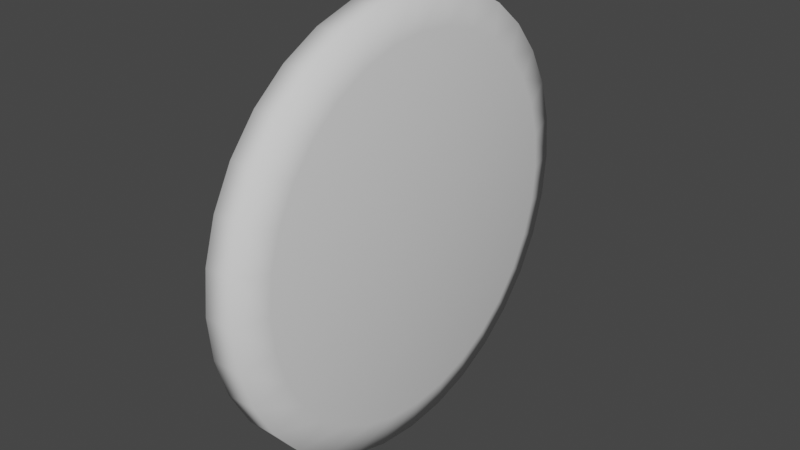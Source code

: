 # Source: Moeda.blend  (saved by Blender 3.5.10; exported with 4.5.12 LTS)
import bpy
from mathutils import Matrix  # noqa: F401  (used for matrix-valued properties, if any)

bpy.ops.wm.read_factory_settings(use_empty=True)
scene = bpy.context.scene
scene.name = 'Scene'

# ---- collections
col_collection = bpy.data.collections.new('Collection'); scene.collection.children.link(col_collection)

# ---- node groups
ng_auto_smooth = bpy.data.node_groups.new('Auto Smooth', 'GeometryNodeTree')
_s = ng_auto_smooth.interface.new_socket(name='Geometry', in_out='OUTPUT', socket_type='NodeSocketGeometry')
_s = ng_auto_smooth.interface.new_socket(name='Geometry', in_out='INPUT', socket_type='NodeSocketGeometry')
_s = ng_auto_smooth.interface.new_socket(name='Angle', in_out='INPUT', socket_type='NodeSocketFloat')
_s.subtype = 'ANGLE'
_s.min_value = 0.0
_s.max_value = 3.142
ng_auto_smooth.is_modifier = True
_N = ng_auto_smooth.nodes; _L = ng_auto_smooth.links
n0 = _N.new('NodeGroupOutput'); n0.name = 'Group Output'; n0.location = (480, -100)
n1 = _N.new('NodeGroupInput'); n1.name = 'Group Input'; n1.location = (-420, -300)
n2 = _N.new('NodeGroupInput'); n2.name = 'Group Input.001'; n2.location = (-60, -100)
n3 = _N.new('GeometryNodeSetShadeSmooth'); n3.name = 'Set Shade Smooth'; n3.location = (120, -100)
n3.domain = 'EDGE'
n4 = _N.new('GeometryNodeSetShadeSmooth'); n4.name = 'Set Shade Smooth.001'; n4.location = (300, -100)
n5 = _N.new('GeometryNodeInputMeshEdgeAngle'); n5.name = 'Edge Angle'; n5.location = (-420, -220)
n6 = _N.new('GeometryNodeInputEdgeSmooth'); n6.name = 'Is Edge Smooth'; n6.location = (-60, -160)
n7 = _N.new('GeometryNodeInputShadeSmooth'); n7.name = 'Is Face Smooth'; n7.location = (-240, -340)
n8 = _N.new('FunctionNodeBooleanMath'); n8.name = 'Boolean Math'; n8.location = (-60, -220)
n9 = _N.new('FunctionNodeCompare'); n9.name = 'Compare'; n9.location = (-240, -180)
n9.operation = 'LESS_EQUAL'
_L.new(n5.outputs[0], n9.inputs[0])
_L.new(n4.outputs[0], n0.inputs[0])
_L.new(n1.outputs[1], n9.inputs[1])
_L.new(n9.outputs[0], n8.inputs[0])
_L.new(n7.outputs[0], n8.inputs[1])
_L.new(n2.outputs[0], n3.inputs[0])
_L.new(n6.outputs[0], n3.inputs[1])
_L.new(n3.outputs[0], n4.inputs[0])
_L.new(n8.outputs[0], n3.inputs[2])
n0.is_active_output = True

# ---- world
world_world = bpy.data.worlds.new('World'); scene.world = world_world
world_world.use_nodes = True; world_world.node_tree.nodes.clear()
_N = world_world.node_tree.nodes; _L = world_world.node_tree.links
n0 = _N.new('ShaderNodeOutputWorld'); n0.name = 'World Output'; n0.location = (300, 300)
n1 = _N.new('ShaderNodeBackground'); n1.name = 'Background'; n1.location = (10, 300)
n1.inputs[0].default_value = (0.05088, 0.05088, 0.05088, 1.0)
_L.new(n1.outputs[0], n0.inputs[0])
n0.is_active_output = True
world_world.color = (0.05088, 0.05088, 0.05088)
world_world.use_sun_shadow = False
world_world.sun_shadow_jitter_overblur = 0.0

# ---- meshes
me_circle = bpy.data.meshes.new('Circle')
me_circle.from_pydata([(-1.285e-09, 0.8482, -7.653e-17), (1.693e-09, 1.0, -0.03873), (-0.1951, 0.9808, -0.03873), (-0.1655, 0.8319, 9.63e-10), (-0.3827, 0.9239, -0.03873), (-0.3246, 0.7836, 1.889e-09), (-0.5556, 0.8315, -0.03873), (-0.4712, 0.7052, 2.742e-09), (-0.7071, 0.7071, -0.03873), (-0.5997, 0.5997, 3.49e-09), (-0.8315, 0.5556, -0.03873), (-0.7052, 0.4712, 4.104e-09), (-0.9239, 0.3827, -0.03873), (-0.7836, 0.3246, 4.56e-09), (-0.9808, 0.1951, -0.03873), (-0.8319, 0.1655, 4.841e-09), (-1.0, 0.0, -0.03873), (-0.8482, 6.298e-10, 4.936e-09), (-0.9808, -0.1951, -0.03873), (-0.8319, -0.1655, 4.841e-09), (-0.9239, -0.3827, -0.03873), (-0.7836, -0.3246, 4.56e-09), (-0.8315, -0.5556, -0.03873), (-0.7052, -0.4712, 4.104e-09), (-0.7071, -0.7071, -0.03873), (-0.5997, -0.5997, 3.49e-09), (-0.5556, -0.8315, -0.03873), (-0.4712, -0.7052, 2.742e-09), (-0.3827, -0.9239, -0.03873), (-0.3246, -0.7836, 1.889e-09), (-0.1951, -0.9808, -0.03873), (-0.1655, -0.8319, 9.63e-10), (1.693e-09, -1.0, -0.03873), (-2.107e-09, -0.8482, -7.175e-17), (0.1951, -0.9808, -0.03873), (0.1655, -0.8319, -9.63e-10), (0.3827, -0.9239, -0.03873), (0.3246, -0.7836, -1.889e-09), (0.5556, -0.8315, -0.03873), (0.4712, -0.7052, -2.742e-09), (0.7071, -0.7071, -0.03873), (0.5997, -0.5997, -3.49e-09), (0.8315, -0.5556, -0.03873), (0.7052, -0.4712, -4.104e-09), (0.9239, -0.3827, -0.03873), (0.7836, -0.3246, -4.56e-09), (0.9808, -0.1951, -0.03873), (0.8319, -0.1655, -4.841e-09), (1.0, 0.0, -0.03873), (0.8482, -1.921e-10, -4.936e-09), (0.9808, 0.1951, -0.03873), (0.8319, 0.1655, -4.841e-09), (0.9239, 0.3827, -0.03873), (0.7836, 0.3246, -4.56e-09), (0.8315, 0.5556, -0.03873), (0.7052, 0.4712, -4.104e-09), (0.7071, 0.7071, -0.03873), (0.5997, 0.5997, -3.49e-09), (0.5556, 0.8315, -0.03873), (0.4712, 0.7052, -2.742e-09), (0.3827, 0.9239, -0.03873), (0.3246, 0.7836, -1.889e-09), (0.1951, 0.9808, -0.03873), (0.1655, 0.8319, -9.63e-10), (7.631e-09, 1.0, -0.1746), (6.623e-09, 0.8079, -0.2133), (-0.1576, 0.7924, -0.2133), (-0.1951, 0.9808, -0.1746), (-0.3092, 0.7464, -0.2133), (-0.3827, 0.9239, -0.1746), (-0.4488, 0.6717, -0.2133), (-0.5556, 0.8315, -0.1746), (-0.5713, 0.5713, -0.2133), (-0.7071, 0.7071, -0.1746), (-0.6717, 0.4488, -0.2133), (-0.8315, 0.5556, -0.1746), (-0.7464, 0.3092, -0.2133), (-0.9239, 0.3827, -0.1746), (-0.7924, 0.1576, -0.2133), (-0.9808, 0.1951, -0.1746), (-0.8079, -9.455e-11, -0.2133), (-1.0, 0.0, -0.1746), (-0.7924, -0.1576, -0.2133), (-0.9808, -0.1951, -0.1746), (-0.7464, -0.3092, -0.2133), (-0.9239, -0.3827, -0.1746), (-0.6717, -0.4488, -0.2133), (-0.8315, -0.5556, -0.1746), (-0.5713, -0.5713, -0.2133), (-0.7071, -0.7071, -0.1746), (-0.4488, -0.6717, -0.2133), (-0.5556, -0.8315, -0.1746), (-0.3092, -0.7464, -0.2133), (-0.3827, -0.9239, -0.1746), (-0.1576, -0.7924, -0.2133), (-0.1951, -0.9808, -0.1746), (7.405e-09, -0.8079, -0.2133), (7.631e-09, -1.0, -0.1746), (0.1576, -0.7924, -0.2133), (0.1951, -0.9808, -0.1746), (0.3092, -0.7464, -0.2133), (0.3827, -0.9239, -0.1746), (0.4488, -0.6717, -0.2133), (0.5556, -0.8315, -0.1746), (0.5713, -0.5713, -0.2133), (0.7071, -0.7071, -0.1746), (0.6717, -0.4488, -0.2133), (0.8315, -0.5556, -0.1746), (0.7464, -0.3092, -0.2133), (0.9239, -0.3827, -0.1746), (0.7924, -0.1576, -0.2133), (0.9808, -0.1951, -0.1746), (0.8079, 6.883e-10, -0.2133), (1.0, 0.0, -0.1746), (0.7924, 0.1576, -0.2133), (0.9808, 0.1951, -0.1746), (0.7464, 0.3092, -0.2133), (0.9239, 0.3827, -0.1746), (0.6717, 0.4488, -0.2133), (0.8315, 0.5556, -0.1746), (0.5713, 0.5713, -0.2133), (0.7071, 0.7071, -0.1746), (0.4488, 0.6717, -0.2133), (0.5556, 0.8315, -0.1746), (0.3092, 0.7464, -0.2133), (0.3827, 0.9239, -0.1746), (0.1576, 0.7924, -0.2133), (0.1951, 0.9808, -0.1746)], [], [(14, 12, 77, 79), (42, 40, 105, 107), (16, 14, 79, 81), (44, 42, 107, 109), (18, 16, 81, 83), (46, 44, 109, 111), (20, 18, 83, 85), (48, 46, 111, 113), (22, 20, 85, 87), (50, 48, 113, 115), (24, 22, 87, 89), (52, 50, 115, 117), (26, 24, 89, 91), (54, 52, 117, 119), (28, 26, 91, 93), (56, 54, 119, 121), (30, 28, 93, 95), (4, 2, 67, 69), (58, 56, 121, 123), (32, 30, 95, 97), (6, 4, 69, 71), (60, 58, 123, 125), (34, 32, 97, 99), (8, 6, 71, 73), (62, 60, 125, 127), (36, 34, 99, 101), (10, 8, 73, 75), (90, 88, 86, 84, 82, 80, 78, 76, 74, 72, 70, 68, 66, 65, 126, 124, 122, 120, 118, 116, 114, 112, 110, 108, 106, 104, 102, 100, 98, 96, 94, 92), (38, 36, 101, 103), (12, 10, 75, 77), (2, 1, 64, 67), (40, 38, 103, 105), (1, 62, 127, 64), (3, 0, 1, 2), (5, 3, 2, 4), (7, 5, 4, 6), (9, 7, 6, 8), (11, 9, 8, 10), (13, 11, 10, 12), (15, 13, 12, 14), (17, 15, 14, 16), (19, 17, 16, 18), (21, 19, 18, 20), (23, 21, 20, 22), (25, 23, 22, 24), (27, 25, 24, 26), (29, 27, 26, 28), (31, 29, 28, 30), (33, 31, 30, 32), (35, 33, 32, 34), (37, 35, 34, 36), (39, 37, 36, 38), (41, 39, 38, 40), (43, 41, 40, 42), (45, 43, 42, 44), (47, 45, 44, 46), (49, 47, 46, 48), (51, 49, 48, 50), (53, 51, 50, 52), (55, 53, 52, 54), (57, 55, 54, 56), (59, 57, 56, 58), (61, 59, 58, 60), (63, 61, 60, 62), (0, 63, 62, 1), (67, 64, 65, 66), (69, 67, 66, 68), (71, 69, 68, 70), (73, 71, 70, 72), (75, 73, 72, 74), (77, 75, 74, 76), (79, 77, 76, 78), (81, 79, 78, 80), (83, 81, 80, 82), (85, 83, 82, 84), (87, 85, 84, 86), (89, 87, 86, 88), (91, 89, 88, 90), (93, 91, 90, 92), (95, 93, 92, 94), (97, 95, 94, 96), (99, 97, 96, 98), (101, 99, 98, 100), (103, 101, 100, 102), (105, 103, 102, 104), (107, 105, 104, 106), (109, 107, 106, 108), (111, 109, 108, 110), (113, 111, 110, 112), (115, 113, 112, 114), (117, 115, 114, 116), (119, 117, 116, 118), (121, 119, 118, 120), (123, 121, 120, 122), (125, 123, 122, 124), (127, 125, 124, 126), (64, 127, 126, 65), (43, 45, 47, 49, 51, 53, 55, 57, 59, 61, 63, 0, 3, 5, 7, 9, 11, 13, 15, 17, 19, 21, 23, 25, 27, 29, 31, 33, 35, 37, 39, 41)])
me_circle.polygons.foreach_set('use_smooth', [True] * 98)
_uv = me_circle.uv_layers.new(name='UVMap')
_uv.uv.foreach_set('vector', [0.0, 0.0, 0.0, 0.0, 0.0, 0.0, 0.0, 0.0, 0.0, 0.0, 0.0, 0.0, 0.0, 0.0, 0.0, 0.0, 0.0, 0.0, 0.0, 0.0, 0.0, 0.0, 0.0, 0.0, 0.0, 0.0, 0.0, 0.0, 0.0, 0.0, 0.0, 0.0, 0.0, 0.0, 0.0, 0.0, 0.0, 0.0, 0.0, 0.0, 0.0, 0.0, 0.0, 0.0, 0.0, 0.0, 0.0, 0.0, 0.0, 0.0, 0.0, 0.0, 0.0, 0.0, 0.0, 0.0, 0.0, 0.0, 0.0, 0.0, 0.0, 0.0, 0.0, 0.0, 0.0, 0.0, 0.0, 0.0, 0.0, 0.0, 0.0, 0.0, 0.0, 0.0, 0.0, 0.0, 0.0, 0.0, 0.0, 0.0, 0.0, 0.0, 0.0, 0.0, 0.0, 0.0, 0.0, 0.0, 0.0, 0.0, 0.0, 0.0, 0.0, 0.0, 0.0, 0.0, 0.0, 0.0, 0.0, 0.0, 0.0, 0.0, 0.0, 0.0, 0.0, 0.0, 0.0, 0.0, 0.0, 0.0, 0.0, 0.0, 0.0, 0.0, 0.0, 0.0, 0.0, 0.0, 0.0, 0.0, 0.0, 0.0, 0.0, 0.0, 0.0, 0.0, 0.0, 0.0, 0.0, 0.0, 0.0, 0.0, 0.0, 0.0, 0.0, 0.0, 0.0, 0.0, 0.0, 0.0, 0.0, 0.0, 0.0, 0.0, 0.0, 0.0, 0.0, 0.0, 0.0, 0.0, 0.0, 0.0, 0.0, 0.0, 0.0, 0.0, 0.0, 0.0, 0.0, 0.0, 0.0, 0.0, 0.0, 0.0, 0.0, 0.0, 0.0, 0.0, 0.0, 0.0, 0.0, 0.0, 0.0, 0.0, 0.0, 0.0, 0.0, 0.0, 0.0, 0.0, 0.0, 0.0, 0.0, 0.0, 0.0, 0.0, 0.0, 0.0, 0.0, 0.0, 0.0, 0.0, 0.0, 0.0, 0.0, 0.0, 0.0, 0.0, 0.0, 0.0, 0.0, 0.0, 0.0, 0.0, 0.0, 0.0, 0.0, 0.0, 0.0, 0.0, 0.0, 0.0, 0.0, 0.0, 0.0, 0.0, 0.0, 0.0, 0.0, 0.0, 0.0, 0.0, 0.0, 0.0, 0.0, 0.0, 0.0, 0.0, 0.0, 0.0, 0.0, 0.0, 0.0, 0.0, 0.0, 0.0, 0.0, 0.0, 0.0, 0.0, 0.0, 0.0, 0.0, 0.0, 0.0, 0.0, 0.0, 0.0, 0.0, 0.0, 0.0, 0.0, 0.0, 0.0, 0.0, 0.0, 0.0, 0.0, 0.0, 0.0, 0.0, 0.0, 0.0, 0.0, 0.0, 0.0, 0.0, 0.0, 0.0, 0.0, 0.0, 0.0, 0.0, 0.0, 0.0, 0.0, 0.0, 0.0, 0.0, 0.0, 0.0, 0.0, 0.0, 0.0, 0.0, 0.0, 0.0, 0.0, 0.0, 0.0, 0.0, 0.0, 0.0, 0.0, 0.0, 0.0, 0.0, 0.0, 0.0, 0.0, 0.0, 0.0, 0.0, 0.0, 0.0, 0.0, 0.0, 0.0, 0.0, 0.0, 0.0, 0.0, 0.0, 0.0, 0.0, 0.0, 0.0, 0.0, 0.0, 0.0, 0.0, 0.0, 0.0, 0.0, 0.0, 0.0, 0.0, 0.0, 0.0, 0.0, 0.0, 0.0, 0.0, 0.0, 0.0, 0.0, 0.0, 0.0, 0.0, 0.0, 0.0, 0.0, 0.0, 0.0, 0.0, 0.0, 0.0, 0.0, 0.0, 0.0, 0.0, 0.0, 0.0, 0.0, 0.0, 0.0, 0.0, 0.0, 0.0, 0.0, 0.0, 0.0, 0.0, 0.0, 0.0, 0.0, 0.0, 0.0, 0.0, 0.0, 0.0, 0.0, 0.0, 0.0, 0.0, 0.0, 0.0, 0.0, 0.0, 0.0, 0.0, 0.0, 0.0, 0.0, 0.0, 0.0, 0.0, 0.0, 0.0, 0.0, 0.0, 0.0, 0.0, 0.0, 0.0, 0.0, 0.0, 0.0, 0.0, 0.0, 0.0, 0.0, 0.0, 0.0, 0.0, 0.0, 0.0, 0.0, 0.0, 0.0, 0.0, 0.0, 0.0, 0.0, 0.0, 0.0, 0.0, 0.0, 0.0, 0.0, 0.0, 0.0, 0.0, 0.0, 0.0, 0.0, 0.0, 0.0, 0.0, 0.0, 0.0, 0.0, 0.0, 0.0, 0.0, 0.0, 0.0, 0.0, 0.0, 0.0, 0.0, 0.0, 0.0, 0.0, 0.0, 0.0, 0.0, 0.0, 0.0, 0.0, 0.0, 0.0, 0.0, 0.0, 0.0, 0.0, 0.0, 0.0, 0.0, 0.0, 0.0, 0.0, 0.0, 0.0, 0.0, 0.0, 0.0, 0.0, 0.0, 0.0, 0.0, 0.0, 0.0, 0.0, 0.0, 0.0, 0.0, 0.0, 0.0, 0.0, 0.0, 0.0, 0.0, 0.0, 0.0, 0.0, 0.0, 0.0, 0.0, 0.0, 0.0, 0.0, 0.0, 0.0, 0.0, 0.0, 0.0, 0.0, 0.0, 0.0, 0.0, 0.0, 0.0, 0.0, 0.0, 0.0, 0.0, 0.0, 0.0, 0.0, 0.0, 0.0, 0.0, 0.0, 0.0, 0.0, 0.0, 0.0, 0.0, 0.0, 0.0, 0.0, 0.0, 0.0, 0.0, 0.0, 0.0, 0.0, 0.0, 0.0, 0.0, 0.0, 0.0, 0.0, 0.0, 0.0, 0.0, 0.0, 0.0, 0.0, 0.0, 0.0, 0.0, 0.0, 0.0, 0.0, 0.0, 0.0, 0.0, 0.0, 0.0, 0.0, 0.0, 0.0, 0.0, 0.0, 0.0, 0.0, 0.0, 0.0, 0.0, 0.0, 0.0, 0.0, 0.0, 0.0, 0.0, 0.0, 0.0, 0.0, 0.0, 0.0, 0.0, 0.0, 0.0, 0.0, 0.0, 0.0, 0.0, 0.0, 0.0, 0.0, 0.0, 0.0, 0.0, 0.0, 0.0, 0.0, 0.0, 0.0, 0.0, 0.0, 0.0, 0.0, 0.0, 0.0, 0.0, 0.0, 0.0, 0.0, 0.0, 0.0, 0.0, 0.0, 0.0, 0.0, 0.0, 0.0, 0.0, 0.0, 0.0, 0.0, 0.0, 0.0, 0.0, 0.0, 0.0, 0.0, 0.0, 0.0, 0.0, 0.0, 0.0, 0.0, 0.0, 0.0, 0.0, 0.0, 0.0, 0.0, 0.0, 0.0, 0.0, 0.0, 0.0, 0.0, 0.0, 0.0, 0.0, 0.0, 0.0, 0.0, 0.0, 0.0, 0.0, 0.0, 0.0, 0.0, 0.0, 0.0, 0.0, 0.0, 0.0, 0.0, 0.0, 0.0, 0.0, 0.0, 0.0, 0.0, 0.0, 0.0, 0.0, 0.0, 0.0, 0.0, 0.0, 0.0, 0.0, 0.0, 0.0, 0.0, 0.0, 0.0, 0.0, 0.0, 0.0, 0.0, 0.0, 0.0, 0.0, 0.0, 0.0, 0.0, 0.0, 0.0, 0.0, 0.0, 0.0, 0.0, 0.0, 0.0, 0.0, 0.0, 0.0, 0.0, 0.0, 0.0, 0.0, 0.0, 0.0, 0.0, 0.0, 0.0, 0.0, 0.0, 0.0, 0.0, 0.0, 0.0, 0.0, 0.0, 0.0, 0.0, 0.0, 0.0, 0.0, 0.0, 0.0, 0.0, 0.0, 0.0, 0.0, 0.0, 0.0, 0.0, 0.0, 0.0, 0.0, 0.0, 0.0, 0.0, 0.0, 0.0, 0.0, 0.0, 0.0, 0.0, 0.0, 0.0, 0.0, 0.0, 0.0, 0.0, 0.0, 0.0, 0.0, 0.0, 0.0, 0.0, 0.0, 0.0, 0.0, 0.0, 0.0, 0.0, 0.0, 0.0, 0.0, 0.0, 0.0, 0.0, 0.0, 0.0, 0.0, 0.0, 0.0, 0.0, 0.0, 0.0, 0.0, 0.0, 0.0, 0.0, 0.0, 0.0, 0.0, 0.0, 0.0, 0.0, 0.0, 0.0, 0.0, 0.0, 0.0, 0.0, 0.0, 0.0, 0.0, 0.0, 0.0, 0.0, 0.0, 0.0, 0.0, 0.0, 0.0, 0.0, 0.0, 0.0, 0.0, 0.0, 0.0, 0.0, 0.0, 0.0, 0.0, 0.0, 0.0, 0.0, 0.0, 0.0, 0.0, 0.0, 0.0, 0.0, 0.0, 0.0, 0.0, 0.0, 0.0, 0.0, 0.0, 0.0, 0.0, 0.0, 0.0, 0.0, 0.0, 0.0, 0.0, 0.0, 0.0, 0.0, 0.0, 0.0, 0.0, 0.0, 0.0, 0.0, 0.0, 0.0, 0.0, 0.0, 0.0, 0.0, 0.0, 0.0, 0.0, 0.0, 0.0, 0.0, 0.0, 0.0, 0.0, 0.0, 0.0, 0.0, 0.0, 0.0, 0.0, 0.0, 0.0, 0.0, 0.0, 0.0, 0.0, 0.0, 0.0, 0.0, 0.0, 0.0, 0.0, 0.0, 0.0, 0.0, 0.0, 0.0, 0.0, 0.0, 0.0, 0.0, 0.0, 0.0, 0.0, 0.0, 0.0, 0.0, 0.0, 0.0, 0.0, 0.0, 0.0, 0.0, 0.0, 0.0])
me_circle.update()

# ---- objects
ob_circle = bpy.data.objects.new('Circle', me_circle)

# ---- transforms, parenting, visibility, modifiers, constraints
ob_circle.location = (0.0, 0.0, 0.0)
ob_circle.rotation_euler = (0.0, 1.571, 0.0)
_m = ob_circle.modifiers.new('Auto Smooth', 'NODES')
_m.node_group = ng_auto_smooth
_gi = [s.identifier for s in ng_auto_smooth.interface.items_tree if s.item_type == 'SOCKET' and s.in_out == 'INPUT']
_m[_gi[1]] = 3.142  # Angle

# ---- collection membership
col_collection.objects.link(ob_circle)

# ---- scene / render settings (as saved in the file)
scene.frame_start = 1; scene.frame_end = 250; scene.frame_set(1)
scene.render.engine = 'BLENDER_EEVEE_NEXT'
scene.cycles.sampling_pattern = 'TABULATED_SOBOL'
scene.view_settings.view_transform = 'Filmic'
bpy.context.view_layer.update()

# ---- added for rendering (the .blend has no active camera and no usable light): camera, sun
cam_auto = bpy.data.cameras.new('AutoCamera')
cam_auto.lens = 50.0
cam_auto.sensor_width = 36.0
cam_auto.clip_end = 1000.0
ob_auto_camera = bpy.data.objects.new('AutoCamera', cam_auto)
scene.collection.objects.link(ob_auto_camera)
ob_auto_camera.location = (2.51771, -3.14923, 2.09949)
ob_auto_camera.rotation_euler = (1.09748, -7.21219e-08, 0.694738)
scene.camera = ob_auto_camera
light_auto_sun = bpy.data.lights.new('AutoSun', 'SUN')
light_auto_sun.energy = 3.0
light_auto_sun.angle = 0.0523599
ob_auto_sun = bpy.data.objects.new('AutoSun', light_auto_sun)
scene.collection.objects.link(ob_auto_sun)
ob_auto_sun.rotation_euler = (0.872665, 0.174533, 0.523599)
bpy.context.view_layer.update()
